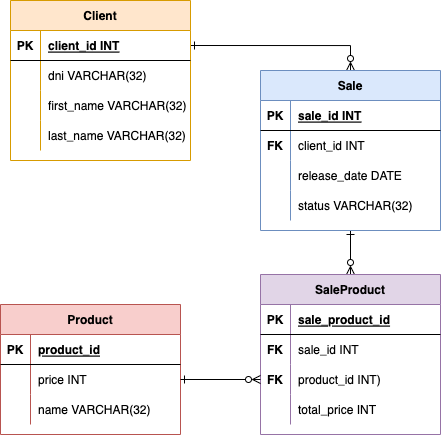

The diagram above was exported from draw.io. Its source (the exported page's mxGraphModel, read from the mxfile embedded in the PNG):
<mxGraphModel dx="548" dy="1002" grid="1" gridSize="10" guides="1" tooltips="1" connect="1" arrows="1" fold="1" page="1" pageScale="1" pageWidth="827" pageHeight="1169" math="0" shadow="0">
  <root>
    <mxCell id="0" />
    <mxCell id="1" parent="0" />
    <mxCell id="jW8yNF1DZ0N8ZKDOMIQF-27" style="edgeStyle=orthogonalEdgeStyle;rounded=0;orthogonalLoop=1;jettySize=auto;html=1;exitX=1;exitY=0.5;exitDx=0;exitDy=0;entryX=0.5;entryY=0;entryDx=0;entryDy=0;endArrow=ERzeroToMany;endFill=0;startArrow=ERone;startFill=0;" edge="1" parent="1" source="jW8yNF1DZ0N8ZKDOMIQF-2" target="jW8yNF1DZ0N8ZKDOMIQF-14">
      <mxGeometry relative="1" as="geometry" />
    </mxCell>
    <mxCell id="jW8yNF1DZ0N8ZKDOMIQF-1" value="Client" style="shape=table;startSize=30;container=1;collapsible=1;childLayout=tableLayout;fixedRows=1;rowLines=0;fontStyle=1;align=center;resizeLast=1;fillColor=#ffe6cc;strokeColor=#d79b00;" vertex="1" parent="1">
      <mxGeometry x="60" y="150" width="180" height="160" as="geometry" />
    </mxCell>
    <mxCell id="jW8yNF1DZ0N8ZKDOMIQF-2" value="" style="shape=tableRow;horizontal=0;startSize=0;swimlaneHead=0;swimlaneBody=0;fillColor=none;collapsible=0;dropTarget=0;points=[[0,0.5],[1,0.5]];portConstraint=eastwest;top=0;left=0;right=0;bottom=1;" vertex="1" parent="jW8yNF1DZ0N8ZKDOMIQF-1">
      <mxGeometry y="30" width="180" height="30" as="geometry" />
    </mxCell>
    <mxCell id="jW8yNF1DZ0N8ZKDOMIQF-3" value="PK" style="shape=partialRectangle;connectable=0;fillColor=none;top=0;left=0;bottom=0;right=0;fontStyle=1;overflow=hidden;" vertex="1" parent="jW8yNF1DZ0N8ZKDOMIQF-2">
      <mxGeometry width="30" height="30" as="geometry">
        <mxRectangle width="30" height="30" as="alternateBounds" />
      </mxGeometry>
    </mxCell>
    <mxCell id="jW8yNF1DZ0N8ZKDOMIQF-4" value="client_id INT" style="shape=partialRectangle;connectable=0;fillColor=none;top=0;left=0;bottom=0;right=0;align=left;spacingLeft=6;fontStyle=5;overflow=hidden;" vertex="1" parent="jW8yNF1DZ0N8ZKDOMIQF-2">
      <mxGeometry x="30" width="150" height="30" as="geometry">
        <mxRectangle width="150" height="30" as="alternateBounds" />
      </mxGeometry>
    </mxCell>
    <mxCell id="jW8yNF1DZ0N8ZKDOMIQF-5" value="" style="shape=tableRow;horizontal=0;startSize=0;swimlaneHead=0;swimlaneBody=0;fillColor=none;collapsible=0;dropTarget=0;points=[[0,0.5],[1,0.5]];portConstraint=eastwest;top=0;left=0;right=0;bottom=0;" vertex="1" parent="jW8yNF1DZ0N8ZKDOMIQF-1">
      <mxGeometry y="60" width="180" height="30" as="geometry" />
    </mxCell>
    <mxCell id="jW8yNF1DZ0N8ZKDOMIQF-6" value="" style="shape=partialRectangle;connectable=0;fillColor=none;top=0;left=0;bottom=0;right=0;editable=1;overflow=hidden;" vertex="1" parent="jW8yNF1DZ0N8ZKDOMIQF-5">
      <mxGeometry width="30" height="30" as="geometry">
        <mxRectangle width="30" height="30" as="alternateBounds" />
      </mxGeometry>
    </mxCell>
    <mxCell id="jW8yNF1DZ0N8ZKDOMIQF-7" value="dni VARCHAR(32)" style="shape=partialRectangle;connectable=0;fillColor=none;top=0;left=0;bottom=0;right=0;align=left;spacingLeft=6;overflow=hidden;" vertex="1" parent="jW8yNF1DZ0N8ZKDOMIQF-5">
      <mxGeometry x="30" width="150" height="30" as="geometry">
        <mxRectangle width="150" height="30" as="alternateBounds" />
      </mxGeometry>
    </mxCell>
    <mxCell id="jW8yNF1DZ0N8ZKDOMIQF-8" value="" style="shape=tableRow;horizontal=0;startSize=0;swimlaneHead=0;swimlaneBody=0;fillColor=none;collapsible=0;dropTarget=0;points=[[0,0.5],[1,0.5]];portConstraint=eastwest;top=0;left=0;right=0;bottom=0;" vertex="1" parent="jW8yNF1DZ0N8ZKDOMIQF-1">
      <mxGeometry y="90" width="180" height="30" as="geometry" />
    </mxCell>
    <mxCell id="jW8yNF1DZ0N8ZKDOMIQF-9" value="" style="shape=partialRectangle;connectable=0;fillColor=none;top=0;left=0;bottom=0;right=0;editable=1;overflow=hidden;" vertex="1" parent="jW8yNF1DZ0N8ZKDOMIQF-8">
      <mxGeometry width="30" height="30" as="geometry">
        <mxRectangle width="30" height="30" as="alternateBounds" />
      </mxGeometry>
    </mxCell>
    <mxCell id="jW8yNF1DZ0N8ZKDOMIQF-10" value="first_name VARCHAR(32)" style="shape=partialRectangle;connectable=0;fillColor=none;top=0;left=0;bottom=0;right=0;align=left;spacingLeft=6;overflow=hidden;" vertex="1" parent="jW8yNF1DZ0N8ZKDOMIQF-8">
      <mxGeometry x="30" width="150" height="30" as="geometry">
        <mxRectangle width="150" height="30" as="alternateBounds" />
      </mxGeometry>
    </mxCell>
    <mxCell id="jW8yNF1DZ0N8ZKDOMIQF-11" value="" style="shape=tableRow;horizontal=0;startSize=0;swimlaneHead=0;swimlaneBody=0;fillColor=none;collapsible=0;dropTarget=0;points=[[0,0.5],[1,0.5]];portConstraint=eastwest;top=0;left=0;right=0;bottom=0;" vertex="1" parent="jW8yNF1DZ0N8ZKDOMIQF-1">
      <mxGeometry y="120" width="180" height="30" as="geometry" />
    </mxCell>
    <mxCell id="jW8yNF1DZ0N8ZKDOMIQF-12" value="" style="shape=partialRectangle;connectable=0;fillColor=none;top=0;left=0;bottom=0;right=0;editable=1;overflow=hidden;" vertex="1" parent="jW8yNF1DZ0N8ZKDOMIQF-11">
      <mxGeometry width="30" height="30" as="geometry">
        <mxRectangle width="30" height="30" as="alternateBounds" />
      </mxGeometry>
    </mxCell>
    <mxCell id="jW8yNF1DZ0N8ZKDOMIQF-13" value="last_name VARCHAR(32)" style="shape=partialRectangle;connectable=0;fillColor=none;top=0;left=0;bottom=0;right=0;align=left;spacingLeft=6;overflow=hidden;" vertex="1" parent="jW8yNF1DZ0N8ZKDOMIQF-11">
      <mxGeometry x="30" width="150" height="30" as="geometry">
        <mxRectangle width="150" height="30" as="alternateBounds" />
      </mxGeometry>
    </mxCell>
    <mxCell id="jW8yNF1DZ0N8ZKDOMIQF-62" style="edgeStyle=orthogonalEdgeStyle;rounded=0;orthogonalLoop=1;jettySize=auto;html=1;exitX=0.5;exitY=1;exitDx=0;exitDy=0;entryX=0.5;entryY=0;entryDx=0;entryDy=0;startArrow=ERone;startFill=0;endArrow=ERzeroToMany;endFill=0;" edge="1" parent="1" source="jW8yNF1DZ0N8ZKDOMIQF-14" target="jW8yNF1DZ0N8ZKDOMIQF-44">
      <mxGeometry relative="1" as="geometry" />
    </mxCell>
    <mxCell id="jW8yNF1DZ0N8ZKDOMIQF-14" value="Sale" style="shape=table;startSize=30;container=1;collapsible=1;childLayout=tableLayout;fixedRows=1;rowLines=0;fontStyle=1;align=center;resizeLast=1;fillColor=#dae8fc;strokeColor=#6c8ebf;" vertex="1" parent="1">
      <mxGeometry x="310" y="220" width="180" height="160" as="geometry" />
    </mxCell>
    <mxCell id="jW8yNF1DZ0N8ZKDOMIQF-15" value="" style="shape=tableRow;horizontal=0;startSize=0;swimlaneHead=0;swimlaneBody=0;fillColor=none;collapsible=0;dropTarget=0;points=[[0,0.5],[1,0.5]];portConstraint=eastwest;top=0;left=0;right=0;bottom=1;" vertex="1" parent="jW8yNF1DZ0N8ZKDOMIQF-14">
      <mxGeometry y="30" width="180" height="30" as="geometry" />
    </mxCell>
    <mxCell id="jW8yNF1DZ0N8ZKDOMIQF-16" value="PK" style="shape=partialRectangle;connectable=0;fillColor=none;top=0;left=0;bottom=0;right=0;fontStyle=1;overflow=hidden;" vertex="1" parent="jW8yNF1DZ0N8ZKDOMIQF-15">
      <mxGeometry width="30" height="30" as="geometry">
        <mxRectangle width="30" height="30" as="alternateBounds" />
      </mxGeometry>
    </mxCell>
    <mxCell id="jW8yNF1DZ0N8ZKDOMIQF-17" value="sale_id INT" style="shape=partialRectangle;connectable=0;fillColor=none;top=0;left=0;bottom=0;right=0;align=left;spacingLeft=6;fontStyle=5;overflow=hidden;" vertex="1" parent="jW8yNF1DZ0N8ZKDOMIQF-15">
      <mxGeometry x="30" width="150" height="30" as="geometry">
        <mxRectangle width="150" height="30" as="alternateBounds" />
      </mxGeometry>
    </mxCell>
    <mxCell id="jW8yNF1DZ0N8ZKDOMIQF-18" value="" style="shape=tableRow;horizontal=0;startSize=0;swimlaneHead=0;swimlaneBody=0;fillColor=none;collapsible=0;dropTarget=0;points=[[0,0.5],[1,0.5]];portConstraint=eastwest;top=0;left=0;right=0;bottom=0;" vertex="1" parent="jW8yNF1DZ0N8ZKDOMIQF-14">
      <mxGeometry y="60" width="180" height="30" as="geometry" />
    </mxCell>
    <mxCell id="jW8yNF1DZ0N8ZKDOMIQF-19" value="FK" style="shape=partialRectangle;connectable=0;fillColor=none;top=0;left=0;bottom=0;right=0;editable=1;overflow=hidden;fontStyle=1" vertex="1" parent="jW8yNF1DZ0N8ZKDOMIQF-18">
      <mxGeometry width="30" height="30" as="geometry">
        <mxRectangle width="30" height="30" as="alternateBounds" />
      </mxGeometry>
    </mxCell>
    <mxCell id="jW8yNF1DZ0N8ZKDOMIQF-20" value="client_id INT" style="shape=partialRectangle;connectable=0;fillColor=none;top=0;left=0;bottom=0;right=0;align=left;spacingLeft=6;overflow=hidden;" vertex="1" parent="jW8yNF1DZ0N8ZKDOMIQF-18">
      <mxGeometry x="30" width="150" height="30" as="geometry">
        <mxRectangle width="150" height="30" as="alternateBounds" />
      </mxGeometry>
    </mxCell>
    <mxCell id="jW8yNF1DZ0N8ZKDOMIQF-21" value="" style="shape=tableRow;horizontal=0;startSize=0;swimlaneHead=0;swimlaneBody=0;fillColor=none;collapsible=0;dropTarget=0;points=[[0,0.5],[1,0.5]];portConstraint=eastwest;top=0;left=0;right=0;bottom=0;" vertex="1" parent="jW8yNF1DZ0N8ZKDOMIQF-14">
      <mxGeometry y="90" width="180" height="30" as="geometry" />
    </mxCell>
    <mxCell id="jW8yNF1DZ0N8ZKDOMIQF-22" value="" style="shape=partialRectangle;connectable=0;fillColor=none;top=0;left=0;bottom=0;right=0;editable=1;overflow=hidden;" vertex="1" parent="jW8yNF1DZ0N8ZKDOMIQF-21">
      <mxGeometry width="30" height="30" as="geometry">
        <mxRectangle width="30" height="30" as="alternateBounds" />
      </mxGeometry>
    </mxCell>
    <mxCell id="jW8yNF1DZ0N8ZKDOMIQF-23" value="release_date DATE" style="shape=partialRectangle;connectable=0;fillColor=none;top=0;left=0;bottom=0;right=0;align=left;spacingLeft=6;overflow=hidden;" vertex="1" parent="jW8yNF1DZ0N8ZKDOMIQF-21">
      <mxGeometry x="30" width="150" height="30" as="geometry">
        <mxRectangle width="150" height="30" as="alternateBounds" />
      </mxGeometry>
    </mxCell>
    <mxCell id="jW8yNF1DZ0N8ZKDOMIQF-24" value="" style="shape=tableRow;horizontal=0;startSize=0;swimlaneHead=0;swimlaneBody=0;fillColor=none;collapsible=0;dropTarget=0;points=[[0,0.5],[1,0.5]];portConstraint=eastwest;top=0;left=0;right=0;bottom=0;" vertex="1" parent="jW8yNF1DZ0N8ZKDOMIQF-14">
      <mxGeometry y="120" width="180" height="30" as="geometry" />
    </mxCell>
    <mxCell id="jW8yNF1DZ0N8ZKDOMIQF-25" value="" style="shape=partialRectangle;connectable=0;fillColor=none;top=0;left=0;bottom=0;right=0;editable=1;overflow=hidden;" vertex="1" parent="jW8yNF1DZ0N8ZKDOMIQF-24">
      <mxGeometry width="30" height="30" as="geometry">
        <mxRectangle width="30" height="30" as="alternateBounds" />
      </mxGeometry>
    </mxCell>
    <mxCell id="jW8yNF1DZ0N8ZKDOMIQF-26" value="status VARCHAR(32)" style="shape=partialRectangle;connectable=0;fillColor=none;top=0;left=0;bottom=0;right=0;align=left;spacingLeft=6;overflow=hidden;" vertex="1" parent="jW8yNF1DZ0N8ZKDOMIQF-24">
      <mxGeometry x="30" width="150" height="30" as="geometry">
        <mxRectangle width="150" height="30" as="alternateBounds" />
      </mxGeometry>
    </mxCell>
    <mxCell id="jW8yNF1DZ0N8ZKDOMIQF-28" value="Product" style="shape=table;startSize=30;container=1;collapsible=1;childLayout=tableLayout;fixedRows=1;rowLines=0;fontStyle=1;align=center;resizeLast=1;fillColor=#f8cecc;strokeColor=#b85450;" vertex="1" parent="1">
      <mxGeometry x="50" y="454" width="180" height="130" as="geometry" />
    </mxCell>
    <mxCell id="jW8yNF1DZ0N8ZKDOMIQF-29" value="" style="shape=tableRow;horizontal=0;startSize=0;swimlaneHead=0;swimlaneBody=0;fillColor=none;collapsible=0;dropTarget=0;points=[[0,0.5],[1,0.5]];portConstraint=eastwest;top=0;left=0;right=0;bottom=1;" vertex="1" parent="jW8yNF1DZ0N8ZKDOMIQF-28">
      <mxGeometry y="30" width="180" height="30" as="geometry" />
    </mxCell>
    <mxCell id="jW8yNF1DZ0N8ZKDOMIQF-30" value="PK" style="shape=partialRectangle;connectable=0;fillColor=none;top=0;left=0;bottom=0;right=0;fontStyle=1;overflow=hidden;" vertex="1" parent="jW8yNF1DZ0N8ZKDOMIQF-29">
      <mxGeometry width="30" height="30" as="geometry">
        <mxRectangle width="30" height="30" as="alternateBounds" />
      </mxGeometry>
    </mxCell>
    <mxCell id="jW8yNF1DZ0N8ZKDOMIQF-31" value="product_id" style="shape=partialRectangle;connectable=0;fillColor=none;top=0;left=0;bottom=0;right=0;align=left;spacingLeft=6;fontStyle=5;overflow=hidden;" vertex="1" parent="jW8yNF1DZ0N8ZKDOMIQF-29">
      <mxGeometry x="30" width="150" height="30" as="geometry">
        <mxRectangle width="150" height="30" as="alternateBounds" />
      </mxGeometry>
    </mxCell>
    <mxCell id="jW8yNF1DZ0N8ZKDOMIQF-32" value="" style="shape=tableRow;horizontal=0;startSize=0;swimlaneHead=0;swimlaneBody=0;fillColor=none;collapsible=0;dropTarget=0;points=[[0,0.5],[1,0.5]];portConstraint=eastwest;top=0;left=0;right=0;bottom=0;" vertex="1" parent="jW8yNF1DZ0N8ZKDOMIQF-28">
      <mxGeometry y="60" width="180" height="30" as="geometry" />
    </mxCell>
    <mxCell id="jW8yNF1DZ0N8ZKDOMIQF-33" value="" style="shape=partialRectangle;connectable=0;fillColor=none;top=0;left=0;bottom=0;right=0;editable=1;overflow=hidden;" vertex="1" parent="jW8yNF1DZ0N8ZKDOMIQF-32">
      <mxGeometry width="30" height="30" as="geometry">
        <mxRectangle width="30" height="30" as="alternateBounds" />
      </mxGeometry>
    </mxCell>
    <mxCell id="jW8yNF1DZ0N8ZKDOMIQF-34" value="price INT" style="shape=partialRectangle;connectable=0;fillColor=none;top=0;left=0;bottom=0;right=0;align=left;spacingLeft=6;overflow=hidden;" vertex="1" parent="jW8yNF1DZ0N8ZKDOMIQF-32">
      <mxGeometry x="30" width="150" height="30" as="geometry">
        <mxRectangle width="150" height="30" as="alternateBounds" />
      </mxGeometry>
    </mxCell>
    <mxCell id="jW8yNF1DZ0N8ZKDOMIQF-35" value="" style="shape=tableRow;horizontal=0;startSize=0;swimlaneHead=0;swimlaneBody=0;fillColor=none;collapsible=0;dropTarget=0;points=[[0,0.5],[1,0.5]];portConstraint=eastwest;top=0;left=0;right=0;bottom=0;" vertex="1" parent="jW8yNF1DZ0N8ZKDOMIQF-28">
      <mxGeometry y="90" width="180" height="30" as="geometry" />
    </mxCell>
    <mxCell id="jW8yNF1DZ0N8ZKDOMIQF-36" value="" style="shape=partialRectangle;connectable=0;fillColor=none;top=0;left=0;bottom=0;right=0;editable=1;overflow=hidden;" vertex="1" parent="jW8yNF1DZ0N8ZKDOMIQF-35">
      <mxGeometry width="30" height="30" as="geometry">
        <mxRectangle width="30" height="30" as="alternateBounds" />
      </mxGeometry>
    </mxCell>
    <mxCell id="jW8yNF1DZ0N8ZKDOMIQF-37" value="name VARCHAR(32)" style="shape=partialRectangle;connectable=0;fillColor=none;top=0;left=0;bottom=0;right=0;align=left;spacingLeft=6;overflow=hidden;" vertex="1" parent="jW8yNF1DZ0N8ZKDOMIQF-35">
      <mxGeometry x="30" width="150" height="30" as="geometry">
        <mxRectangle width="150" height="30" as="alternateBounds" />
      </mxGeometry>
    </mxCell>
    <mxCell id="jW8yNF1DZ0N8ZKDOMIQF-44" value="SaleProduct" style="shape=table;startSize=30;container=1;collapsible=1;childLayout=tableLayout;fixedRows=1;rowLines=0;fontStyle=1;align=center;resizeLast=1;fillColor=#e1d5e7;strokeColor=#9673a6;" vertex="1" parent="1">
      <mxGeometry x="310" y="424" width="180" height="160" as="geometry" />
    </mxCell>
    <mxCell id="jW8yNF1DZ0N8ZKDOMIQF-45" value="" style="shape=tableRow;horizontal=0;startSize=0;swimlaneHead=0;swimlaneBody=0;fillColor=none;collapsible=0;dropTarget=0;points=[[0,0.5],[1,0.5]];portConstraint=eastwest;top=0;left=0;right=0;bottom=1;" vertex="1" parent="jW8yNF1DZ0N8ZKDOMIQF-44">
      <mxGeometry y="30" width="180" height="30" as="geometry" />
    </mxCell>
    <mxCell id="jW8yNF1DZ0N8ZKDOMIQF-46" value="PK" style="shape=partialRectangle;connectable=0;fillColor=none;top=0;left=0;bottom=0;right=0;fontStyle=1;overflow=hidden;" vertex="1" parent="jW8yNF1DZ0N8ZKDOMIQF-45">
      <mxGeometry width="30" height="30" as="geometry">
        <mxRectangle width="30" height="30" as="alternateBounds" />
      </mxGeometry>
    </mxCell>
    <mxCell id="jW8yNF1DZ0N8ZKDOMIQF-47" value="sale_product_id" style="shape=partialRectangle;connectable=0;fillColor=none;top=0;left=0;bottom=0;right=0;align=left;spacingLeft=6;fontStyle=5;overflow=hidden;" vertex="1" parent="jW8yNF1DZ0N8ZKDOMIQF-45">
      <mxGeometry x="30" width="150" height="30" as="geometry">
        <mxRectangle width="150" height="30" as="alternateBounds" />
      </mxGeometry>
    </mxCell>
    <mxCell id="jW8yNF1DZ0N8ZKDOMIQF-48" value="" style="shape=tableRow;horizontal=0;startSize=0;swimlaneHead=0;swimlaneBody=0;fillColor=none;collapsible=0;dropTarget=0;points=[[0,0.5],[1,0.5]];portConstraint=eastwest;top=0;left=0;right=0;bottom=0;" vertex="1" parent="jW8yNF1DZ0N8ZKDOMIQF-44">
      <mxGeometry y="60" width="180" height="30" as="geometry" />
    </mxCell>
    <mxCell id="jW8yNF1DZ0N8ZKDOMIQF-49" value="FK" style="shape=partialRectangle;connectable=0;fillColor=none;top=0;left=0;bottom=0;right=0;editable=1;overflow=hidden;fontStyle=1" vertex="1" parent="jW8yNF1DZ0N8ZKDOMIQF-48">
      <mxGeometry width="30" height="30" as="geometry">
        <mxRectangle width="30" height="30" as="alternateBounds" />
      </mxGeometry>
    </mxCell>
    <mxCell id="jW8yNF1DZ0N8ZKDOMIQF-50" value="sale_id INT" style="shape=partialRectangle;connectable=0;fillColor=none;top=0;left=0;bottom=0;right=0;align=left;spacingLeft=6;overflow=hidden;" vertex="1" parent="jW8yNF1DZ0N8ZKDOMIQF-48">
      <mxGeometry x="30" width="150" height="30" as="geometry">
        <mxRectangle width="150" height="30" as="alternateBounds" />
      </mxGeometry>
    </mxCell>
    <mxCell id="jW8yNF1DZ0N8ZKDOMIQF-51" value="" style="shape=tableRow;horizontal=0;startSize=0;swimlaneHead=0;swimlaneBody=0;fillColor=none;collapsible=0;dropTarget=0;points=[[0,0.5],[1,0.5]];portConstraint=eastwest;top=0;left=0;right=0;bottom=0;" vertex="1" parent="jW8yNF1DZ0N8ZKDOMIQF-44">
      <mxGeometry y="90" width="180" height="30" as="geometry" />
    </mxCell>
    <mxCell id="jW8yNF1DZ0N8ZKDOMIQF-52" value="FK" style="shape=partialRectangle;connectable=0;fillColor=none;top=0;left=0;bottom=0;right=0;editable=1;overflow=hidden;fontStyle=1" vertex="1" parent="jW8yNF1DZ0N8ZKDOMIQF-51">
      <mxGeometry width="30" height="30" as="geometry">
        <mxRectangle width="30" height="30" as="alternateBounds" />
      </mxGeometry>
    </mxCell>
    <mxCell id="jW8yNF1DZ0N8ZKDOMIQF-53" value="product_id INT)" style="shape=partialRectangle;connectable=0;fillColor=none;top=0;left=0;bottom=0;right=0;align=left;spacingLeft=6;overflow=hidden;" vertex="1" parent="jW8yNF1DZ0N8ZKDOMIQF-51">
      <mxGeometry x="30" width="150" height="30" as="geometry">
        <mxRectangle width="150" height="30" as="alternateBounds" />
      </mxGeometry>
    </mxCell>
    <mxCell id="jW8yNF1DZ0N8ZKDOMIQF-54" value="" style="shape=tableRow;horizontal=0;startSize=0;swimlaneHead=0;swimlaneBody=0;fillColor=none;collapsible=0;dropTarget=0;points=[[0,0.5],[1,0.5]];portConstraint=eastwest;top=0;left=0;right=0;bottom=0;" vertex="1" parent="jW8yNF1DZ0N8ZKDOMIQF-44">
      <mxGeometry y="120" width="180" height="30" as="geometry" />
    </mxCell>
    <mxCell id="jW8yNF1DZ0N8ZKDOMIQF-55" value="" style="shape=partialRectangle;connectable=0;fillColor=none;top=0;left=0;bottom=0;right=0;editable=1;overflow=hidden;" vertex="1" parent="jW8yNF1DZ0N8ZKDOMIQF-54">
      <mxGeometry width="30" height="30" as="geometry">
        <mxRectangle width="30" height="30" as="alternateBounds" />
      </mxGeometry>
    </mxCell>
    <mxCell id="jW8yNF1DZ0N8ZKDOMIQF-56" value="total_price INT" style="shape=partialRectangle;connectable=0;fillColor=none;top=0;left=0;bottom=0;right=0;align=left;spacingLeft=6;overflow=hidden;" vertex="1" parent="jW8yNF1DZ0N8ZKDOMIQF-54">
      <mxGeometry x="30" width="150" height="30" as="geometry">
        <mxRectangle width="150" height="30" as="alternateBounds" />
      </mxGeometry>
    </mxCell>
    <mxCell id="jW8yNF1DZ0N8ZKDOMIQF-60" style="edgeStyle=orthogonalEdgeStyle;rounded=0;orthogonalLoop=1;jettySize=auto;html=1;exitX=1;exitY=0.5;exitDx=0;exitDy=0;entryX=0;entryY=0.5;entryDx=0;entryDy=0;startArrow=ERone;startFill=0;endArrow=ERzeroToMany;endFill=0;" edge="1" parent="1" source="jW8yNF1DZ0N8ZKDOMIQF-32" target="jW8yNF1DZ0N8ZKDOMIQF-51">
      <mxGeometry relative="1" as="geometry" />
    </mxCell>
  </root>
</mxGraphModel>